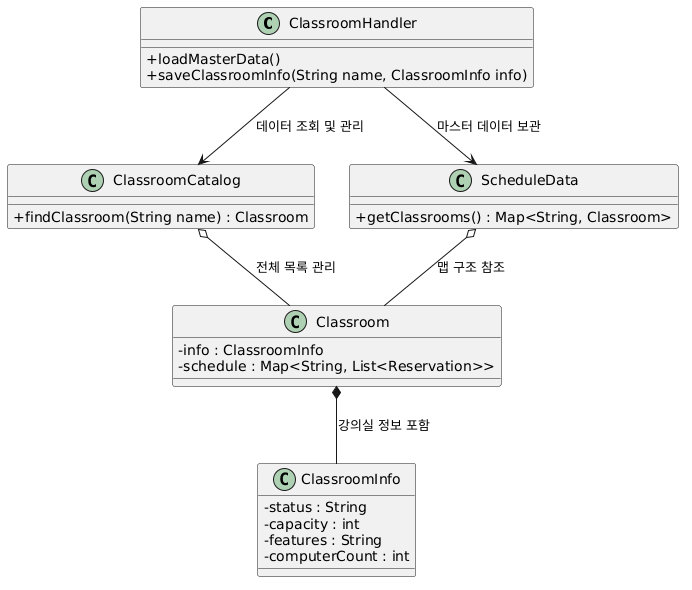

The diagram above was rendered by PlantUML. Its source (embedded in the PNG):
@startuml
skinparam classAttributeIconSize 0

' 1. 제어 계층 (Controller/Service)
class ClassroomHandler {
  +loadMasterData()
  +saveClassroomInfo(String name, ClassroomInfo info)
}

' 2. 데이터 관리 계층 (Catalog/Data Container)
class ClassroomCatalog {
  +findClassroom(String name) : Classroom
}

class ScheduleData {
  +getClassrooms() : Map<String, Classroom>
}

' 3. 엔티티 계층 (Domain Objects)
class Classroom {
  -info : ClassroomInfo
  -schedule : Map<String, List<Reservation>>
}

class ClassroomInfo {
  -status : String
  -capacity : int
  -features : String
  -computerCount : int
}

' 관계 정의
ClassroomHandler --> ClassroomCatalog : 데이터 조회 및 관리
ClassroomHandler --> ScheduleData : 마스터 데이터 보관
ClassroomCatalog o-- Classroom : 전체 목록 관리
ScheduleData o-- Classroom : 맵 구조 참조
Classroom *-- ClassroomInfo : 강의실 정보 포함
@enduml